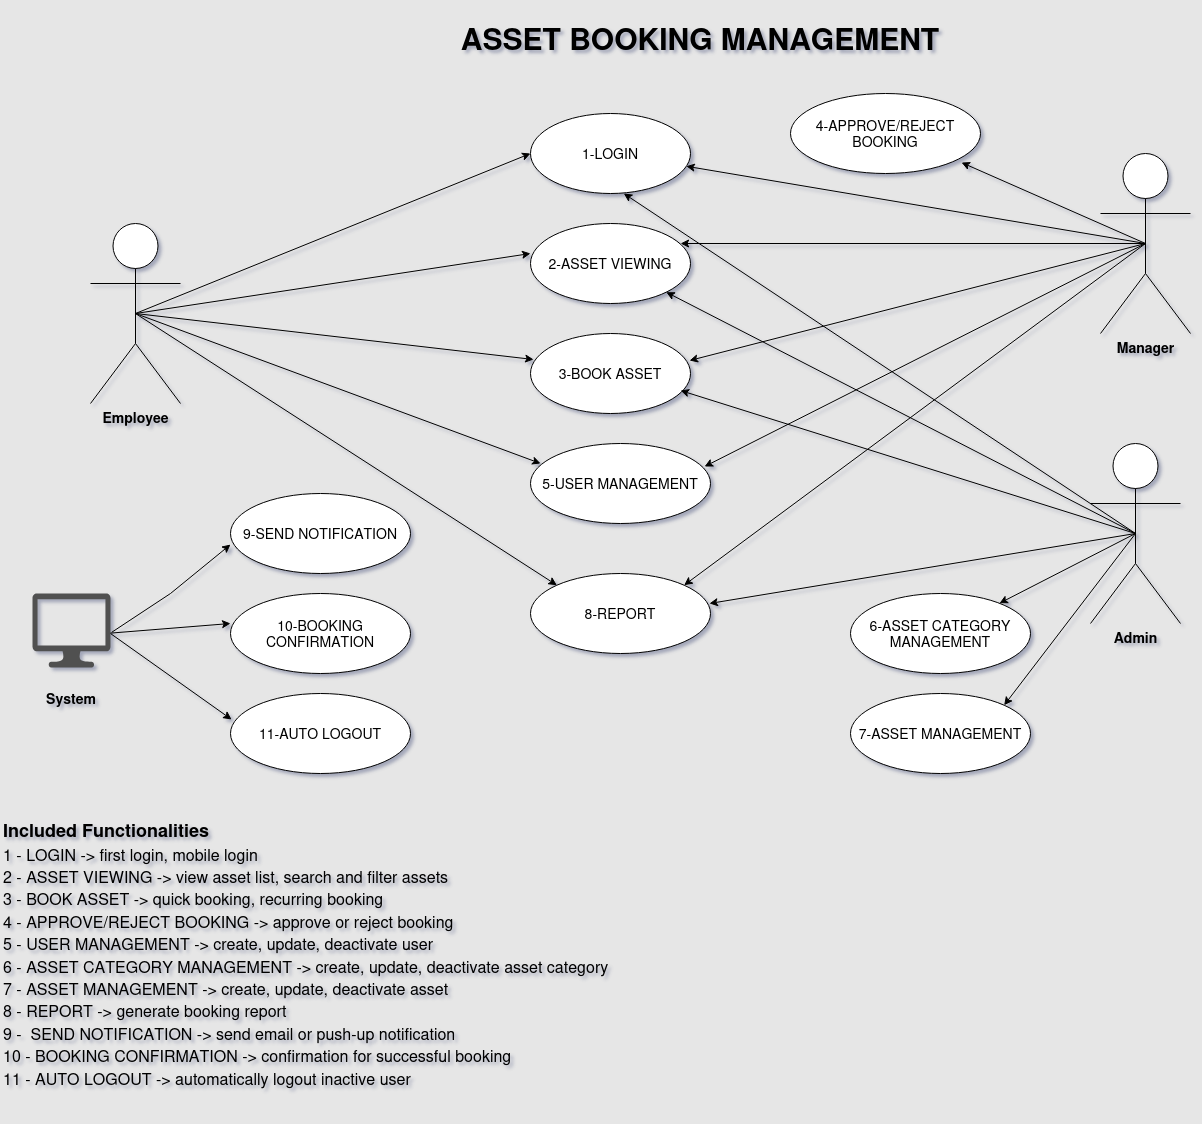

The diagram above was exported from draw.io. Its source (the exported page's mxGraphModel, read from the mxfile embedded in the PNG):
<mxGraphModel dx="1700" dy="994" grid="1" gridSize="10" guides="1" tooltips="1" connect="1" arrows="1" fold="1" page="1" pageScale="1" pageWidth="827" pageHeight="1169" background="#E6E6E6" math="0" shadow="1">
  <root>
    <mxCell id="0" />
    <mxCell id="1" parent="0" />
    <mxCell id="3R6FzgKBoVvopSQnKaYY-1" parent="1" style="shape=umlActor;verticalLabelPosition=bottom;verticalAlign=top;html=1;" value="&lt;b&gt;&lt;font style=&quot;font-size: 14px;&quot;&gt;Employee&lt;/font&gt;&lt;/b&gt;" vertex="1">
      <mxGeometry height="180" width="90" x="150" y="250" as="geometry" />
    </mxCell>
    <mxCell id="3R6FzgKBoVvopSQnKaYY-2" parent="1" style="shape=umlActor;verticalLabelPosition=bottom;verticalAlign=top;html=1;" value="&lt;b&gt;&lt;font style=&quot;font-size: 14px;&quot;&gt;Admin&lt;/font&gt;&lt;/b&gt;" vertex="1">
      <mxGeometry height="180" width="90" x="1150" y="470" as="geometry" />
    </mxCell>
    <mxCell id="3R6FzgKBoVvopSQnKaYY-3" parent="1" style="shape=umlActor;verticalLabelPosition=bottom;verticalAlign=top;html=1;" value="&lt;b&gt;&lt;font style=&quot;font-size: 14px;&quot;&gt;Manager&lt;/font&gt;&lt;/b&gt;" vertex="1">
      <mxGeometry height="180" width="90" x="1160" y="180" as="geometry" />
    </mxCell>
    <mxCell id="3R6FzgKBoVvopSQnKaYY-6" parent="1" style="ellipse;whiteSpace=wrap;html=1;" value="&lt;font style=&quot;font-size: 14px;&quot;&gt;1-LOGIN&lt;/font&gt;" vertex="1">
      <mxGeometry height="80" width="160" x="590" y="140" as="geometry" />
    </mxCell>
    <mxCell id="3R6FzgKBoVvopSQnKaYY-8" edge="1" parent="1" source="3R6FzgKBoVvopSQnKaYY-3" style="endArrow=classic;html=1;rounded=0;exitX=0.5;exitY=0.5;exitDx=0;exitDy=0;exitPerimeter=0;" target="3R6FzgKBoVvopSQnKaYY-6" value="">
      <mxGeometry height="50" relative="1" width="50" as="geometry">
        <Array as="points" />
        <mxPoint x="710" y="279" as="sourcePoint" />
        <mxPoint x="1026" y="204" as="targetPoint" />
      </mxGeometry>
    </mxCell>
    <mxCell id="3R6FzgKBoVvopSQnKaYY-9" edge="1" parent="1" source="3R6FzgKBoVvopSQnKaYY-2" style="endArrow=classic;html=1;rounded=0;exitX=0.5;exitY=0.5;exitDx=0;exitDy=0;exitPerimeter=0;entryX=0.583;entryY=1;entryDx=0;entryDy=0;entryPerimeter=0;" target="3R6FzgKBoVvopSQnKaYY-6" value="">
      <mxGeometry height="50" relative="1" width="50" as="geometry">
        <mxPoint x="700" y="420" as="sourcePoint" />
        <mxPoint x="750" y="370" as="targetPoint" />
      </mxGeometry>
    </mxCell>
    <mxCell id="3R6FzgKBoVvopSQnKaYY-10" parent="1" style="ellipse;whiteSpace=wrap;html=1;" value="&lt;font style=&quot;font-size: 14px;&quot;&gt;2-ASSET VIEWING&lt;/font&gt;" vertex="1">
      <mxGeometry height="80" width="160" x="590" y="250" as="geometry" />
    </mxCell>
    <mxCell id="3R6FzgKBoVvopSQnKaYY-11" edge="1" parent="1" source="3R6FzgKBoVvopSQnKaYY-1" style="endArrow=classic;html=1;rounded=0;exitX=0.5;exitY=0.5;exitDx=0;exitDy=0;exitPerimeter=0;entryX=0;entryY=0.375;entryDx=0;entryDy=0;entryPerimeter=0;" target="3R6FzgKBoVvopSQnKaYY-10" value="">
      <mxGeometry height="50" relative="1" width="50" as="geometry">
        <mxPoint x="420" y="380" as="sourcePoint" />
        <mxPoint x="470" y="330" as="targetPoint" />
      </mxGeometry>
    </mxCell>
    <mxCell id="3R6FzgKBoVvopSQnKaYY-12" edge="1" parent="1" source="3R6FzgKBoVvopSQnKaYY-2" style="endArrow=classic;html=1;rounded=0;exitX=0.5;exitY=0.5;exitDx=0;exitDy=0;exitPerimeter=0;" target="3R6FzgKBoVvopSQnKaYY-10" value="">
      <mxGeometry height="50" relative="1" width="50" as="geometry">
        <mxPoint x="1050" y="530" as="sourcePoint" />
        <mxPoint x="780" y="460" as="targetPoint" />
      </mxGeometry>
    </mxCell>
    <mxCell id="3R6FzgKBoVvopSQnKaYY-13" edge="1" parent="1" source="3R6FzgKBoVvopSQnKaYY-3" style="endArrow=classic;html=1;rounded=0;entryX=0.938;entryY=0.25;entryDx=0;entryDy=0;entryPerimeter=0;exitX=0.5;exitY=0.5;exitDx=0;exitDy=0;exitPerimeter=0;" target="3R6FzgKBoVvopSQnKaYY-10" value="">
      <mxGeometry height="50" relative="1" width="50" as="geometry">
        <mxPoint x="1156" y="220" as="sourcePoint" />
        <mxPoint x="1170" y="370" as="targetPoint" />
      </mxGeometry>
    </mxCell>
    <mxCell id="3R6FzgKBoVvopSQnKaYY-14" parent="1" style="ellipse;whiteSpace=wrap;html=1;" value="&lt;font style=&quot;font-size: 14px;&quot;&gt;3-BOOK ASSET&lt;/font&gt;" vertex="1">
      <mxGeometry height="80" width="160" x="590" y="360" as="geometry" />
    </mxCell>
    <mxCell id="3R6FzgKBoVvopSQnKaYY-15" edge="1" parent="1" source="3R6FzgKBoVvopSQnKaYY-1" style="endArrow=classic;html=1;rounded=0;exitX=0.5;exitY=0.5;exitDx=0;exitDy=0;exitPerimeter=0;entryX=0.019;entryY=0.325;entryDx=0;entryDy=0;entryPerimeter=0;" target="3R6FzgKBoVvopSQnKaYY-14" value="">
      <mxGeometry height="50" relative="1" width="50" as="geometry">
        <mxPoint x="280" y="430" as="sourcePoint" />
        <mxPoint x="600" y="470" as="targetPoint" />
      </mxGeometry>
    </mxCell>
    <mxCell id="3R6FzgKBoVvopSQnKaYY-16" edge="1" parent="1" source="3R6FzgKBoVvopSQnKaYY-3" style="endArrow=classic;html=1;rounded=0;entryX=0.994;entryY=0.338;entryDx=0;entryDy=0;entryPerimeter=0;exitX=0.5;exitY=0.5;exitDx=0;exitDy=0;exitPerimeter=0;" target="3R6FzgKBoVvopSQnKaYY-14" value="">
      <mxGeometry height="50" relative="1" width="50" as="geometry">
        <mxPoint x="1140" y="240" as="sourcePoint" />
        <mxPoint x="760" y="350" as="targetPoint" />
      </mxGeometry>
    </mxCell>
    <mxCell id="3R6FzgKBoVvopSQnKaYY-17" edge="1" parent="1" source="3R6FzgKBoVvopSQnKaYY-2" style="endArrow=classic;html=1;rounded=0;entryX=0.938;entryY=0.713;entryDx=0;entryDy=0;entryPerimeter=0;exitX=0.5;exitY=0.5;exitDx=0;exitDy=0;exitPerimeter=0;" target="3R6FzgKBoVvopSQnKaYY-14" value="">
      <mxGeometry height="50" relative="1" width="50" as="geometry">
        <mxPoint x="1080" y="646" as="sourcePoint" />
        <mxPoint x="742" y="424" as="targetPoint" />
      </mxGeometry>
    </mxCell>
    <mxCell id="3R6FzgKBoVvopSQnKaYY-18" parent="1" style="ellipse;whiteSpace=wrap;html=1;" value="&lt;font style=&quot;font-size: 14px;&quot;&gt;4-APPROVE/REJECT BOOKING&lt;/font&gt;" vertex="1">
      <mxGeometry height="80" width="190" x="850" y="120" as="geometry" />
    </mxCell>
    <mxCell id="3R6FzgKBoVvopSQnKaYY-19" edge="1" parent="1" source="3R6FzgKBoVvopSQnKaYY-3" style="endArrow=classic;html=1;rounded=0;exitX=0.5;exitY=0.5;exitDx=0;exitDy=0;exitPerimeter=0;entryX=0.9;entryY=0.863;entryDx=0;entryDy=0;entryPerimeter=0;" target="3R6FzgKBoVvopSQnKaYY-18" value="">
      <mxGeometry height="50" relative="1" width="50" as="geometry">
        <Array as="points" />
        <mxPoint x="1190" y="202" as="sourcePoint" />
        <mxPoint x="790" y="200" as="targetPoint" />
      </mxGeometry>
    </mxCell>
    <mxCell id="3R6FzgKBoVvopSQnKaYY-20" edge="1" parent="1" source="3R6FzgKBoVvopSQnKaYY-1" style="endArrow=classic;html=1;rounded=0;exitX=0.5;exitY=0.5;exitDx=0;exitDy=0;exitPerimeter=0;entryX=0;entryY=0.5;entryDx=0;entryDy=0;" target="3R6FzgKBoVvopSQnKaYY-6" value="">
      <mxGeometry height="50" relative="1" width="50" as="geometry">
        <mxPoint x="290" y="260" as="sourcePoint" />
        <mxPoint x="610" y="300" as="targetPoint" />
      </mxGeometry>
    </mxCell>
    <mxCell id="3R6FzgKBoVvopSQnKaYY-21" parent="1" style="ellipse;whiteSpace=wrap;html=1;" value="&lt;font style=&quot;font-size: 14px;&quot;&gt;5-USER MANAGEMENT&lt;/font&gt;" vertex="1">
      <mxGeometry height="80" width="180" x="590" y="470" as="geometry" />
    </mxCell>
    <mxCell id="3R6FzgKBoVvopSQnKaYY-22" edge="1" parent="1" source="3R6FzgKBoVvopSQnKaYY-1" style="endArrow=classic;html=1;rounded=0;exitX=0.5;exitY=0.5;exitDx=0;exitDy=0;exitPerimeter=0;entryX=0.056;entryY=0.25;entryDx=0;entryDy=0;entryPerimeter=0;" target="3R6FzgKBoVvopSQnKaYY-21" value="">
      <mxGeometry height="50" relative="1" width="50" as="geometry">
        <mxPoint x="262" y="320" as="sourcePoint" />
        <mxPoint x="590" y="490" as="targetPoint" />
      </mxGeometry>
    </mxCell>
    <mxCell id="3R6FzgKBoVvopSQnKaYY-23" edge="1" parent="1" source="3R6FzgKBoVvopSQnKaYY-3" style="endArrow=classic;html=1;rounded=0;entryX=0.967;entryY=0.288;entryDx=0;entryDy=0;entryPerimeter=0;exitX=0.5;exitY=0.5;exitDx=0;exitDy=0;exitPerimeter=0;" target="3R6FzgKBoVvopSQnKaYY-21" value="">
      <mxGeometry height="50" relative="1" width="50" as="geometry">
        <mxPoint x="1110" y="270" as="sourcePoint" />
        <mxPoint x="769" y="461" as="targetPoint" />
      </mxGeometry>
    </mxCell>
    <mxCell id="3R6FzgKBoVvopSQnKaYY-24" parent="1" style="ellipse;whiteSpace=wrap;html=1;" value="&lt;font style=&quot;font-size: 14px;&quot;&gt;6-ASSET CATEGORY MANAGEMENT&lt;/font&gt;" vertex="1">
      <mxGeometry height="80" width="180" x="910" y="620" as="geometry" />
    </mxCell>
    <mxCell id="3R6FzgKBoVvopSQnKaYY-25" parent="1" style="ellipse;whiteSpace=wrap;html=1;" value="&lt;font style=&quot;font-size: 14px;&quot;&gt;7-ASSET MANAGEMENT&lt;/font&gt;" vertex="1">
      <mxGeometry height="80" width="180" x="910" y="720" as="geometry" />
    </mxCell>
    <mxCell id="3R6FzgKBoVvopSQnKaYY-26" edge="1" parent="1" source="3R6FzgKBoVvopSQnKaYY-2" style="endArrow=classic;html=1;rounded=0;entryX=1;entryY=0;entryDx=0;entryDy=0;exitX=0.5;exitY=0.5;exitDx=0;exitDy=0;exitPerimeter=0;" target="3R6FzgKBoVvopSQnKaYY-25" value="">
      <mxGeometry height="50" relative="1" width="50" as="geometry">
        <mxPoint x="1155" y="589" as="sourcePoint" />
        <mxPoint x="740" y="500" as="targetPoint" />
      </mxGeometry>
    </mxCell>
    <mxCell id="3R6FzgKBoVvopSQnKaYY-27" edge="1" parent="1" source="3R6FzgKBoVvopSQnKaYY-2" style="endArrow=classic;html=1;rounded=0;exitX=0.5;exitY=0.5;exitDx=0;exitDy=0;exitPerimeter=0;" target="3R6FzgKBoVvopSQnKaYY-24" value="">
      <mxGeometry height="50" relative="1" width="50" as="geometry">
        <mxPoint x="1185" y="600" as="sourcePoint" />
        <mxPoint x="770" y="511" as="targetPoint" />
      </mxGeometry>
    </mxCell>
    <mxCell id="3R6FzgKBoVvopSQnKaYY-28" parent="1" style="ellipse;whiteSpace=wrap;html=1;" value="&lt;font style=&quot;font-size: 14px;&quot;&gt;8-REPORT&lt;/font&gt;" vertex="1">
      <mxGeometry height="80" width="180" x="590" y="600" as="geometry" />
    </mxCell>
    <mxCell id="3R6FzgKBoVvopSQnKaYY-29" edge="1" parent="1" source="3R6FzgKBoVvopSQnKaYY-1" style="endArrow=classic;html=1;rounded=0;exitX=0.5;exitY=0.5;exitDx=0;exitDy=0;exitPerimeter=0;entryX=0;entryY=0;entryDx=0;entryDy=0;" target="3R6FzgKBoVvopSQnKaYY-28" value="">
      <mxGeometry height="50" relative="1" width="50" as="geometry">
        <mxPoint x="240" y="350" as="sourcePoint" />
        <mxPoint x="565" y="620" as="targetPoint" />
      </mxGeometry>
    </mxCell>
    <mxCell id="3R6FzgKBoVvopSQnKaYY-30" edge="1" parent="1" source="3R6FzgKBoVvopSQnKaYY-3" style="endArrow=classic;html=1;rounded=0;entryX=1;entryY=0;entryDx=0;entryDy=0;exitX=0.5;exitY=0.5;exitDx=0;exitDy=0;exitPerimeter=0;" target="3R6FzgKBoVvopSQnKaYY-28" value="">
      <mxGeometry height="50" relative="1" width="50" as="geometry">
        <mxPoint x="1184" y="234" as="sourcePoint" />
        <mxPoint x="774" y="563" as="targetPoint" />
      </mxGeometry>
    </mxCell>
    <mxCell id="3R6FzgKBoVvopSQnKaYY-31" edge="1" parent="1" source="3R6FzgKBoVvopSQnKaYY-2" style="endArrow=classic;html=1;rounded=0;entryX=0.994;entryY=0.375;entryDx=0;entryDy=0;entryPerimeter=0;exitX=0.5;exitY=0.5;exitDx=0;exitDy=0;exitPerimeter=0;" target="3R6FzgKBoVvopSQnKaYY-28" value="">
      <mxGeometry height="50" relative="1" width="50" as="geometry">
        <mxPoint x="1175" y="580" as="sourcePoint" />
        <mxPoint x="760" y="491" as="targetPoint" />
      </mxGeometry>
    </mxCell>
    <mxCell id="3R6FzgKBoVvopSQnKaYY-33" parent="1" style="ellipse;whiteSpace=wrap;html=1;" value="&lt;font style=&quot;font-size: 14px;&quot;&gt;9-SEND NOTIFICATION&lt;/font&gt;" vertex="1">
      <mxGeometry height="80" width="180" x="290" y="520" as="geometry" />
    </mxCell>
    <mxCell id="3R6FzgKBoVvopSQnKaYY-34" parent="1" style="ellipse;whiteSpace=wrap;html=1;" value="&lt;font style=&quot;font-size: 14px;&quot;&gt;10-BOOKING CONFIRMATION&lt;/font&gt;" vertex="1">
      <mxGeometry height="80" width="180" x="290" y="620" as="geometry" />
    </mxCell>
    <mxCell id="3R6FzgKBoVvopSQnKaYY-35" parent="1" style="ellipse;whiteSpace=wrap;html=1;" value="&lt;font style=&quot;font-size: 14px;&quot;&gt;11-AUTO LOGOUT&lt;/font&gt;" vertex="1">
      <mxGeometry height="80" width="180" x="290" y="720" as="geometry" />
    </mxCell>
    <mxCell id="3R6FzgKBoVvopSQnKaYY-36" edge="1" parent="1" source="3R6FzgKBoVvopSQnKaYY-42" style="endArrow=classic;html=1;rounded=0;entryX=0;entryY=0.638;entryDx=0;entryDy=0;entryPerimeter=0;exitX=1.016;exitY=0.524;exitDx=0;exitDy=0;exitPerimeter=0;" target="3R6FzgKBoVvopSQnKaYY-33" value="">
      <mxGeometry height="50" relative="1" width="50" as="geometry">
        <Array as="points">
          <mxPoint x="230" y="620" />
        </Array>
        <mxPoint x="190" y="650" as="sourcePoint" />
        <mxPoint x="280" y="620" as="targetPoint" />
      </mxGeometry>
    </mxCell>
    <mxCell id="3R6FzgKBoVvopSQnKaYY-37" edge="1" parent="1" source="3R6FzgKBoVvopSQnKaYY-42" style="endArrow=classic;html=1;rounded=0;entryX=0;entryY=0.375;entryDx=0;entryDy=0;entryPerimeter=0;exitX=0.993;exitY=0.536;exitDx=0;exitDy=0;exitPerimeter=0;" target="3R6FzgKBoVvopSQnKaYY-34" value="">
      <mxGeometry height="50" relative="1" width="50" as="geometry">
        <mxPoint x="190" y="660" as="sourcePoint" />
        <mxPoint x="300" y="601" as="targetPoint" />
      </mxGeometry>
    </mxCell>
    <mxCell id="3R6FzgKBoVvopSQnKaYY-38" edge="1" parent="1" source="3R6FzgKBoVvopSQnKaYY-42" style="endArrow=classic;html=1;rounded=0;entryX=0.006;entryY=0.325;entryDx=0;entryDy=0;entryPerimeter=0;exitX=1;exitY=0.541;exitDx=0;exitDy=0;exitPerimeter=0;" target="3R6FzgKBoVvopSQnKaYY-35" value="">
      <mxGeometry height="50" relative="1" width="50" as="geometry">
        <mxPoint x="190" y="660" as="sourcePoint" />
        <mxPoint x="300" y="670" as="targetPoint" />
      </mxGeometry>
    </mxCell>
    <mxCell id="3R6FzgKBoVvopSQnKaYY-39" parent="1" style="text;whiteSpace=wrap;strokeColor=none;fillColor=none;align=left;verticalAlign=middle;rounded=0;spacingBottom=1;spacing=3;html=1;" value="&lt;div style=&quot;line-height: 140%;&quot;&gt;&lt;b&gt;&lt;font style=&quot;line-height: 140%; font-size: 18px;&quot;&gt;Included Functionalities&lt;/font&gt;&lt;/b&gt;&lt;/div&gt;&lt;div style=&quot;line-height: 140%;&quot;&gt;&lt;font style=&quot;font-size: 16px; line-height: 140%;&quot;&gt;1 - LOGIN -&amp;gt; first login, mobile login&lt;br&gt;2 - ASSET VIEWING -&amp;gt; view asset list, search and filter assets&lt;br&gt;3 - BOOK ASSET -&amp;gt; quick booking, recurring booking&lt;br&gt;4 - APPROVE/REJECT BOOKING -&amp;gt; approve or reject booking&lt;br&gt;5 - USER MANAGEMENT -&amp;gt; create, update, deactivate user&lt;br&gt;6 - ASSET CATEGORY MANAGEMENT -&amp;gt; create, update, deactivate asset category&lt;br&gt;7 - ASSET MANAGEMENT -&amp;gt; create, update, deactivate asset&lt;br&gt;8 - REPORT -&amp;gt; generate booking report&lt;br&gt;9 -&amp;nbsp; SEND NOTIFICATION -&amp;gt; send email or push-up notification&lt;br&gt;10 - BOOKING CONFIRMATION -&amp;gt; confirmation for successful booking&lt;br&gt;11 - AUTO LOGOUT -&amp;gt; automatically logout inactive user&lt;/font&gt;&lt;/div&gt;" vertex="1">
      <mxGeometry height="320" width="680" x="60" y="820" as="geometry" />
    </mxCell>
    <mxCell id="3R6FzgKBoVvopSQnKaYY-40" parent="1" style="text;html=1;whiteSpace=wrap;strokeColor=none;fillColor=none;align=center;verticalAlign=middle;rounded=0;fontSize=15;" value="&lt;h1&gt;ASSET BOOKING MANAGEMENT&lt;/h1&gt;" vertex="1">
      <mxGeometry height="30" width="520" x="500" y="50" as="geometry" />
    </mxCell>
    <mxCell id="3R6FzgKBoVvopSQnKaYY-42" parent="1" style="sketch=0;pointerEvents=1;shadow=0;dashed=0;html=1;strokeColor=none;fillColor=#505050;labelPosition=center;verticalLabelPosition=bottom;verticalAlign=top;outlineConnect=0;align=center;shape=mxgraph.office.devices.lcd_monitor;" value="" vertex="1">
      <mxGeometry height="74" width="78" x="92" y="620" as="geometry" />
    </mxCell>
    <mxCell id="3R6FzgKBoVvopSQnKaYY-43" parent="1" style="text;html=1;whiteSpace=wrap;strokeColor=none;fillColor=none;align=center;verticalAlign=middle;rounded=0;" value="&lt;b&gt;&lt;font style=&quot;font-size: 14px;&quot;&gt;System&lt;/font&gt;&lt;/b&gt;" vertex="1">
      <mxGeometry height="30" width="60" x="101" y="710" as="geometry" />
    </mxCell>
  </root>
</mxGraphModel>